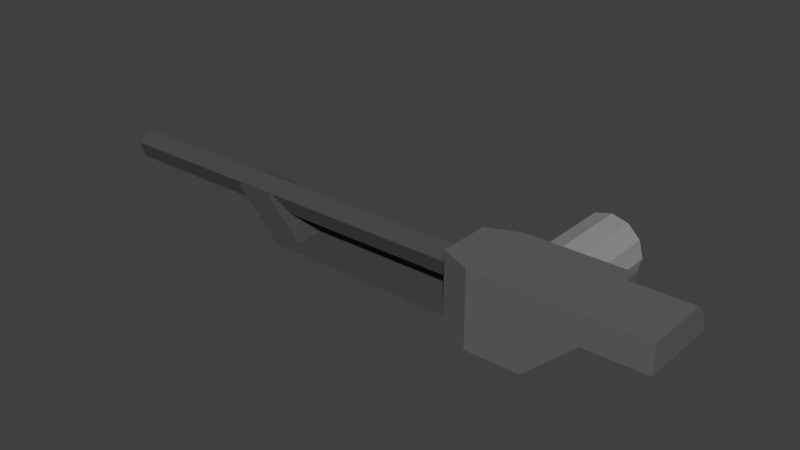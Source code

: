 # Source: 2cm_automatic.blend  (saved by Blender 2.69.0; exported with 4.5.12 LTS)
import bpy
from mathutils import Matrix  # noqa: F401  (used for matrix-valued properties, if any)

bpy.ops.wm.read_factory_settings(use_empty=True)
scene = bpy.context.scene
scene.name = 'Scene'

# ---- collections
col_collection_1 = bpy.data.collections.new('Collection 1'); scene.collection.children.link(col_collection_1)

# ---- materials (node trees are filled in below, after node groups)
mat_material_012 = bpy.data.materials.new('Material.012')
mat_material_012.alpha_threshold = 0.0
mat_material_012.use_transparent_shadow = False
mat_material_012.diffuse_color = (0.1282, 0.1282, 0.1282, 1.0)
mat_material_012.roughness = 0.5
mat_material_012.line_color = (0.0, 0.0, 0.0, 1.0)
mat_material_003 = bpy.data.materials.new('Material.003')
mat_material_003.alpha_threshold = 0.0
mat_material_003.use_transparent_shadow = False
mat_material_003.diffuse_color = (0.281, 0.281, 0.281, 1.0)
mat_material_003.roughness = 0.5
mat_material_003.specular_intensity = 1.0
mat_material_003.line_color = (0.0, 0.0, 0.0, 1.0)
mat_material_011 = bpy.data.materials.new('Material.011')
mat_material_011.alpha_threshold = 0.0
mat_material_011.use_transparent_shadow = False
mat_material_011.diffuse_color = (0.06681, 0.06681, 0.06681, 1.0)
mat_material_011.roughness = 0.5
mat_material_011.line_color = (0.0, 0.0, 0.0, 1.0)

# ---- material node trees

# ---- world
world_world = bpy.data.worlds.new('World'); scene.world = world_world
world_world.color = (0.05088, 0.05088, 0.05088)
world_world.use_sun_shadow = False
world_world.sun_shadow_jitter_overblur = 0.0
world_world.cycles.sampling_method = 'MANUAL'
world_world.cycles.sample_map_resolution = 256

# ---- meshes
me_cube_001 = bpy.data.meshes.new('Cube.001')
me_cube_001.from_pydata([(-0.7684, 0.898, -0.02601), (1.15, 0.898, -0.02601), (-0.7684, 0.4223, 0.5197), (1.15, 0.4223, 0.5197), (-0.7684, -1.619, 0.5197), (1.15, -1.619, 0.5197), (-0.7684, 0.8979, 0.5197), (-4.095, 0.8979, 0.5197), (-4.095, -1.619, 0.5197), (-0.7684, 0.898, -0.3815), (1.15, 0.898, -0.3815), (-0.7684, -1.619, -0.3815), (1.15, -1.619, -0.3815), (-2.358, 0.898, -1.874), (-2.358, -1.619, -1.874), (-4.096, 0.898, -1.874), (-4.096, -1.619, -1.874), (-5.102, 0.4727, 0.5197), (-5.102, -1.194, 0.5197), (-5.102, 0.4727, -1.874), (-5.102, -1.194, -1.874)], [], [(2, 3, 1, 0), (3, 2, 4, 5), (0, 6, 2), (4, 2, 7, 8), (0, 1, 10, 9), (9, 10, 12, 11), (4, 11, 12, 5), (3, 5, 12, 10, 1), (9, 11, 14, 13), (13, 14, 16, 15), (2, 6, 7), (0, 9, 13, 15, 7, 6), (8, 16, 14, 11, 4), (16, 8, 18, 20), (7, 15, 19, 17), (18, 17, 19, 20), (7, 17, 18, 8), (15, 16, 20, 19)])
me_cube_001.materials.append(mat_material_012)
me_cube_001.use_remesh_preserve_volume = False
me_cube_001.use_remesh_preserve_attributes = False
me_cube_001.use_mirror_vertex_groups = False
me_cube_001.update()
me_cylinder_057 = bpy.data.meshes.new('Cylinder.057')
me_cylinder_057.from_pydata([(-1.504e-07, 1.0, -1.26), (1.987e-07, 1.0, 1.26), (0.5, 0.866, -1.26), (0.5, 0.866, 1.26), (0.866, 0.5, -1.26), (0.866, 0.5, 1.26), (1.0, 9.537e-08, -1.26), (1.0, 9.537e-08, 1.26), (0.866, -0.5, -1.26), (0.866, -0.5, 1.26), (0.5, -0.866, -1.26), (0.5, -0.866, 1.26), (6.066e-10, -1.0, -1.26), (3.497e-07, -1.0, 1.26), (-0.5, -0.866, -1.26), (-0.5, -0.866, 1.26), (-0.866, -0.5, -1.26), (-0.866, -0.5, 1.26), (-1.0, -3.258e-07, -1.26), (-1.0, -3.258e-07, 1.26), (-0.866, 0.5, -1.26), (-0.866, 0.5, 1.26), (-0.5, 0.866, -1.26), (-0.5, 0.866, 1.26)], [], [(0, 1, 3, 2), (2, 3, 5, 4), (4, 5, 7, 6), (6, 7, 9, 8), (8, 9, 11, 10), (10, 11, 13, 12), (12, 13, 15, 14), (14, 15, 17, 16), (16, 17, 19, 18), (18, 19, 21, 20), (3, 1, 23, 21, 19, 17, 15, 13, 11, 9, 7, 5), (22, 23, 1, 0), (20, 21, 23, 22), (0, 2, 4, 6, 8, 10, 12, 14, 16, 18, 20, 22)])
me_cylinder_057.materials.append(mat_material_003)
me_cylinder_057.use_remesh_preserve_volume = False
me_cylinder_057.use_remesh_preserve_attributes = False
me_cylinder_057.use_mirror_vertex_groups = False
me_cylinder_057.update()
me_cylinder_055 = bpy.data.meshes.new('Cylinder.055')
me_cylinder_055.from_pydata([(-0.008898, 2.11, -11.88), (-0.008897, 2.11, 16.07), (0.9422, 1.419, -11.88), (0.9422, 1.419, 16.07), (0.5789, 0.3011, -11.88), (0.5789, 0.3012, 16.07), (-0.5967, 0.3011, -11.88), (-0.5967, 0.3012, 16.07), (-0.96, 1.419, -11.88), (-0.96, 1.419, 16.07), (1.293, -1.028, 3.181), (-1.282, -1.028, 3.181), (-1.282, -1.028, 0.607), (1.293, -1.028, 0.607), (1.293, 1.441, 5.644), (-1.282, 1.441, 5.644), (-1.282, 1.441, 3.069), (1.293, 1.441, 3.069), (1.293, -1.783, 2.504), (-1.282, -1.783, 2.504), (-1.282, -1.783, -0.07023), (1.293, -1.783, -0.07023), (-1.282, -1.028, -12.37), (1.293, -1.028, -12.37), (-1.282, -1.783, -13.05), (1.293, -1.783, -13.05)], [], [(0, 1, 3, 2), (2, 3, 5, 4), (4, 5, 7, 6), (3, 1, 9, 7, 5), (8, 9, 1, 0), (6, 7, 9, 8), (14, 15, 11, 10), (15, 16, 12, 11), (16, 17, 13, 12), (17, 14, 10, 13), (21, 20, 24, 25), (17, 16, 15, 14), (18, 19, 20, 21), (10, 11, 19, 18), (13, 10, 18, 21), (11, 12, 20, 19), (12, 13, 23, 22), (13, 21, 25, 23), (20, 12, 22, 24)])
me_cylinder_055.materials.append(mat_material_011)
me_cylinder_055.use_remesh_preserve_volume = False
me_cylinder_055.use_remesh_preserve_attributes = False
me_cylinder_055.use_mirror_vertex_groups = False
me_cylinder_055.update()

# ---- objects
ob_cube = bpy.data.objects.new('Cube', me_cube_001)
ob_steel_part_011 = bpy.data.objects.new('Steel_part.011', me_cylinder_057)
ob_cylinder_003 = bpy.data.objects.new('Cylinder.003', me_cylinder_055)

# ---- transforms, parenting, visibility, modifiers, constraints
ob_cube.location = (0.2412, -0.00255, 0.004857)
ob_cube.scale = (0.02943, 0.02943, 0.02943)
ob_cube.lineart.crease_threshold = 0.0
ob_steel_part_011.location = (0.1543, 0.06217, -0.01294)
ob_steel_part_011.rotation_euler = (1.571, 1.571, 0.0)
ob_steel_part_011.scale = (0.03087, 0.03087, 0.03087)
ob_steel_part_011.lineart.crease_threshold = 0.0
ob_cylinder_003.location = (-0.06212, -0.01444, -0.01681)
ob_cylinder_003.rotation_euler = (1.571, 6.398e-07, -1.571)
ob_cylinder_003.scale = (0.01386, 0.01386, 0.01386)
ob_cylinder_003.lineart.crease_threshold = 0.0

# ---- collection membership
col_collection_1.objects.link(ob_cube)
col_collection_1.objects.link(ob_steel_part_011)
col_collection_1.objects.link(ob_cylinder_003)

# ---- scene / render settings (as saved in the file)
scene.frame_start = 1; scene.frame_end = 250; scene.frame_set(1)
scene.render.engine = 'BLENDER_EEVEE_NEXT'
scene.render.image_settings.compression = 90
scene.render.resolution_percentage = 50
scene.render.dither_intensity = 0.0
scene.cycles.use_denoising = False
scene.cycles.samples = 10
scene.cycles.sampling_pattern = 'TABULATED_SOBOL'
scene.cycles.light_sampling_threshold = 0.0
scene.cycles.use_adaptive_sampling = False
scene.cycles.use_light_tree = False
scene.cycles.blur_glossy = 0.0
scene.cycles.volume_bounces = 1
scene.cycles.pixel_filter_type = 'GAUSSIAN'
scene.cycles.sample_clamp_indirect = 0.0
scene.view_settings.view_transform = 'Standard'
bpy.context.view_layer.update()

# ---- added for rendering (the .blend has no active camera and no usable light): camera, sun
cam_auto = bpy.data.cameras.new('AutoCamera')
cam_auto.lens = 50.0
cam_auto.sensor_width = 36.0
cam_auto.clip_end = 1000.0
ob_auto_camera = bpy.data.objects.new('AutoCamera', cam_auto)
scene.collection.objects.link(ob_auto_camera)
ob_auto_camera.location = (0.535648, -0.623255, 0.417386)
ob_auto_camera.rotation_euler = (1.09748, -7.21219e-08, 0.694738)
scene.camera = ob_auto_camera
light_auto_sun = bpy.data.lights.new('AutoSun', 'SUN')
light_auto_sun.energy = 3.0
light_auto_sun.angle = 0.0523599
ob_auto_sun = bpy.data.objects.new('AutoSun', light_auto_sun)
scene.collection.objects.link(ob_auto_sun)
ob_auto_sun.rotation_euler = (0.872665, 0.174533, 0.523599)
bpy.context.view_layer.update()
